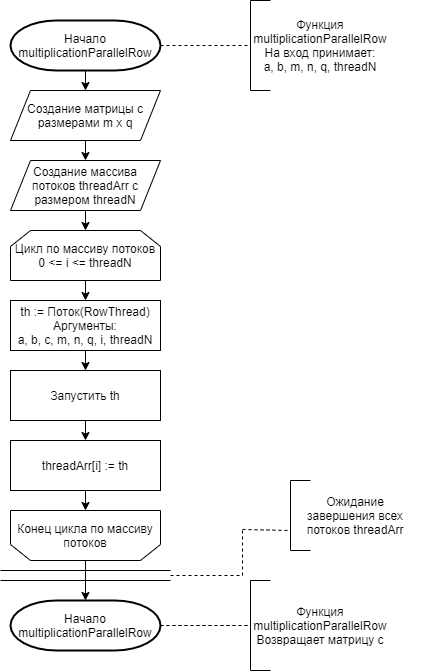

The diagram above was exported from draw.io. Its source (the exported page's mxGraphModel, read from the mxfile embedded in the PNG):
<mxGraphModel dx="1038" dy="11729" grid="1" gridSize="10" guides="1" tooltips="1" connect="1" arrows="1" fold="1" page="1" pageScale="1" pageWidth="1827" pageHeight="11169" background="#ffffff" math="0" shadow="0">
  <root>
    <mxCell id="0" />
    <mxCell id="1" parent="0" />
    <mxCell id="mzTDEa_XzC-Mk_3e8MP_-44" value="Начало multiplicationParallelRow" style="strokeWidth=2;html=1;shape=mxgraph.flowchart.terminator;whiteSpace=wrap;" parent="1" vertex="1">
      <mxGeometry x="640" y="-1990" width="150" height="50" as="geometry" />
    </mxCell>
    <mxCell id="mzTDEa_XzC-Mk_3e8MP_-45" value="" style="endArrow=none;dashed=1;html=1;exitX=1;exitY=0.5;exitDx=0;exitDy=0;exitPerimeter=0;" parent="1" edge="1">
      <mxGeometry width="50" height="50" relative="1" as="geometry">
        <mxPoint x="790" y="-1965" as="sourcePoint" />
        <mxPoint x="880" y="-1965" as="targetPoint" />
      </mxGeometry>
    </mxCell>
    <mxCell id="mzTDEa_XzC-Mk_3e8MP_-46" value="" style="endArrow=none;html=1;" parent="1" edge="1">
      <mxGeometry width="50" height="50" relative="1" as="geometry">
        <mxPoint x="880" y="-1920" as="sourcePoint" />
        <mxPoint x="880" y="-2010" as="targetPoint" />
      </mxGeometry>
    </mxCell>
    <mxCell id="mzTDEa_XzC-Mk_3e8MP_-47" value="" style="endArrow=none;html=1;" parent="1" edge="1">
      <mxGeometry width="50" height="50" relative="1" as="geometry">
        <mxPoint x="880" y="-2010" as="sourcePoint" />
        <mxPoint x="900" y="-2010" as="targetPoint" />
      </mxGeometry>
    </mxCell>
    <mxCell id="mzTDEa_XzC-Mk_3e8MP_-48" value="" style="endArrow=none;html=1;" parent="1" edge="1">
      <mxGeometry width="50" height="50" relative="1" as="geometry">
        <mxPoint x="880" y="-1920" as="sourcePoint" />
        <mxPoint x="900" y="-1920" as="targetPoint" />
      </mxGeometry>
    </mxCell>
    <mxCell id="mzTDEa_XzC-Mk_3e8MP_-49" value="Функция multiplicationParallelRow&lt;br&gt;На вход принимает:&lt;br&gt;a, b, m, n, q, threadN" style="text;html=1;strokeColor=none;fillColor=none;align=center;verticalAlign=middle;whiteSpace=wrap;rounded=0;" parent="1" vertex="1">
      <mxGeometry x="880" y="-2010" width="140" height="90" as="geometry" />
    </mxCell>
    <mxCell id="mzTDEa_XzC-Mk_3e8MP_-50" value="Создание матрицы с размерами m x q" style="shape=parallelogram;perimeter=parallelogramPerimeter;whiteSpace=wrap;html=1;fixedSize=1;fillColor=#ffffff;" parent="1" vertex="1">
      <mxGeometry x="640" y="-1920" width="150" height="50" as="geometry" />
    </mxCell>
    <mxCell id="mzTDEa_XzC-Mk_3e8MP_-51" value="Создание массива потоков threadArr с размером threadN" style="shape=parallelogram;perimeter=parallelogramPerimeter;whiteSpace=wrap;html=1;fixedSize=1;fillColor=#ffffff;" parent="1" vertex="1">
      <mxGeometry x="640" y="-1850" width="150" height="50" as="geometry" />
    </mxCell>
    <mxCell id="mzTDEa_XzC-Mk_3e8MP_-52" value="Цикл по массиву потоков&lt;br&gt;0 &amp;lt;= i &amp;lt;= threadN" style="shape=loopLimit;whiteSpace=wrap;html=1;fillColor=#ffffff;" parent="1" vertex="1">
      <mxGeometry x="640" y="-1780" width="150" height="50" as="geometry" />
    </mxCell>
    <mxCell id="mzTDEa_XzC-Mk_3e8MP_-53" value="th := Поток(RowThread)&lt;br&gt;Аргументы:&lt;br&gt;a, b, c, m, n, q, i, threadN" style="rounded=0;whiteSpace=wrap;html=1;fillColor=#ffffff;" parent="1" vertex="1">
      <mxGeometry x="640" y="-1710" width="150" height="50" as="geometry" />
    </mxCell>
    <mxCell id="mzTDEa_XzC-Mk_3e8MP_-54" value="Запустить th" style="rounded=0;whiteSpace=wrap;html=1;fillColor=#ffffff;" parent="1" vertex="1">
      <mxGeometry x="640" y="-1640" width="150" height="50" as="geometry" />
    </mxCell>
    <mxCell id="mzTDEa_XzC-Mk_3e8MP_-55" value="" style="endArrow=classic;html=1;exitX=0.5;exitY=1;exitDx=0;exitDy=0;exitPerimeter=0;entryX=0.5;entryY=0;entryDx=0;entryDy=0;" parent="1" source="mzTDEa_XzC-Mk_3e8MP_-44" target="mzTDEa_XzC-Mk_3e8MP_-50" edge="1">
      <mxGeometry width="50" height="50" relative="1" as="geometry">
        <mxPoint x="910" y="-1650" as="sourcePoint" />
        <mxPoint x="960" y="-1700" as="targetPoint" />
      </mxGeometry>
    </mxCell>
    <mxCell id="mzTDEa_XzC-Mk_3e8MP_-56" value="" style="endArrow=classic;html=1;exitX=0.5;exitY=1;exitDx=0;exitDy=0;entryX=0.5;entryY=0;entryDx=0;entryDy=0;" parent="1" source="mzTDEa_XzC-Mk_3e8MP_-50" target="mzTDEa_XzC-Mk_3e8MP_-51" edge="1">
      <mxGeometry width="50" height="50" relative="1" as="geometry">
        <mxPoint x="990" y="-1700" as="sourcePoint" />
        <mxPoint x="1040" y="-1750" as="targetPoint" />
      </mxGeometry>
    </mxCell>
    <mxCell id="mzTDEa_XzC-Mk_3e8MP_-57" value="" style="endArrow=classic;html=1;exitX=0.5;exitY=1;exitDx=0;exitDy=0;entryX=0.5;entryY=0;entryDx=0;entryDy=0;" parent="1" source="mzTDEa_XzC-Mk_3e8MP_-51" target="mzTDEa_XzC-Mk_3e8MP_-52" edge="1">
      <mxGeometry width="50" height="50" relative="1" as="geometry">
        <mxPoint x="950" y="-1630" as="sourcePoint" />
        <mxPoint x="740" y="-1790" as="targetPoint" />
      </mxGeometry>
    </mxCell>
    <mxCell id="mzTDEa_XzC-Mk_3e8MP_-58" value="" style="endArrow=classic;html=1;exitX=0.5;exitY=1;exitDx=0;exitDy=0;entryX=0.5;entryY=0;entryDx=0;entryDy=0;" parent="1" source="mzTDEa_XzC-Mk_3e8MP_-52" target="mzTDEa_XzC-Mk_3e8MP_-53" edge="1">
      <mxGeometry width="50" height="50" relative="1" as="geometry">
        <mxPoint x="1010" y="-1650" as="sourcePoint" />
        <mxPoint x="1060" y="-1700" as="targetPoint" />
      </mxGeometry>
    </mxCell>
    <mxCell id="mzTDEa_XzC-Mk_3e8MP_-59" value="" style="endArrow=classic;html=1;exitX=0.5;exitY=1;exitDx=0;exitDy=0;entryX=0.5;entryY=0;entryDx=0;entryDy=0;" parent="1" source="mzTDEa_XzC-Mk_3e8MP_-53" target="mzTDEa_XzC-Mk_3e8MP_-54" edge="1">
      <mxGeometry width="50" height="50" relative="1" as="geometry">
        <mxPoint x="880" y="-1550" as="sourcePoint" />
        <mxPoint x="930" y="-1600" as="targetPoint" />
      </mxGeometry>
    </mxCell>
    <mxCell id="mzTDEa_XzC-Mk_3e8MP_-60" value="threadArr[i] := th" style="rounded=0;whiteSpace=wrap;html=1;fillColor=#ffffff;" parent="1" vertex="1">
      <mxGeometry x="640" y="-1570" width="150" height="50" as="geometry" />
    </mxCell>
    <mxCell id="mzTDEa_XzC-Mk_3e8MP_-62" value="" style="shape=loopLimit;whiteSpace=wrap;html=1;fillColor=#ffffff;rotation=-180;" parent="1" vertex="1">
      <mxGeometry x="640" y="-1500" width="150" height="50" as="geometry" />
    </mxCell>
    <mxCell id="mzTDEa_XzC-Mk_3e8MP_-63" value="Конец цикла по массиву потоков" style="text;html=1;strokeColor=none;fillColor=none;align=center;verticalAlign=middle;whiteSpace=wrap;rounded=0;" parent="1" vertex="1">
      <mxGeometry x="640" y="-1500" width="150" height="50" as="geometry" />
    </mxCell>
    <mxCell id="mzTDEa_XzC-Mk_3e8MP_-64" value="Начало multiplicationParallelRow" style="strokeWidth=2;html=1;shape=mxgraph.flowchart.terminator;whiteSpace=wrap;" parent="1" vertex="1">
      <mxGeometry x="640" y="-1410" width="150" height="50" as="geometry" />
    </mxCell>
    <mxCell id="mzTDEa_XzC-Mk_3e8MP_-65" value="" style="endArrow=classic;html=1;exitX=0.5;exitY=1;exitDx=0;exitDy=0;entryX=0.5;entryY=0;entryDx=0;entryDy=0;" parent="1" source="mzTDEa_XzC-Mk_3e8MP_-54" target="mzTDEa_XzC-Mk_3e8MP_-60" edge="1">
      <mxGeometry width="50" height="50" relative="1" as="geometry">
        <mxPoint x="870" y="-1350" as="sourcePoint" />
        <mxPoint x="920" y="-1400" as="targetPoint" />
      </mxGeometry>
    </mxCell>
    <mxCell id="mzTDEa_XzC-Mk_3e8MP_-66" value="" style="endArrow=classic;html=1;exitX=0.5;exitY=1;exitDx=0;exitDy=0;entryX=0.5;entryY=0;entryDx=0;entryDy=0;" parent="1" source="mzTDEa_XzC-Mk_3e8MP_-60" target="mzTDEa_XzC-Mk_3e8MP_-63" edge="1">
      <mxGeometry width="50" height="50" relative="1" as="geometry">
        <mxPoint x="900" y="-1280" as="sourcePoint" />
        <mxPoint x="950" y="-1330" as="targetPoint" />
      </mxGeometry>
    </mxCell>
    <mxCell id="mzTDEa_XzC-Mk_3e8MP_-67" value="" style="endArrow=classic;html=1;exitX=0.5;exitY=1;exitDx=0;exitDy=0;entryX=0.5;entryY=0;entryDx=0;entryDy=0;entryPerimeter=0;" parent="1" source="mzTDEa_XzC-Mk_3e8MP_-63" target="mzTDEa_XzC-Mk_3e8MP_-64" edge="1">
      <mxGeometry width="50" height="50" relative="1" as="geometry">
        <mxPoint x="850" y="-1230" as="sourcePoint" />
        <mxPoint x="900" y="-1280" as="targetPoint" />
      </mxGeometry>
    </mxCell>
    <mxCell id="mzTDEa_XzC-Mk_3e8MP_-68" value="" style="endArrow=none;html=1;" parent="1" edge="1">
      <mxGeometry width="50" height="50" relative="1" as="geometry">
        <mxPoint x="630" y="-1440" as="sourcePoint" />
        <mxPoint x="800" y="-1440" as="targetPoint" />
      </mxGeometry>
    </mxCell>
    <mxCell id="mzTDEa_XzC-Mk_3e8MP_-69" value="" style="endArrow=none;html=1;" parent="1" edge="1">
      <mxGeometry width="50" height="50" relative="1" as="geometry">
        <mxPoint x="630" y="-1430" as="sourcePoint" />
        <mxPoint x="800" y="-1430" as="targetPoint" />
      </mxGeometry>
    </mxCell>
    <mxCell id="mzTDEa_XzC-Mk_3e8MP_-70" value="" style="endArrow=none;dashed=1;html=1;exitX=1;exitY=0.5;exitDx=0;exitDy=0;exitPerimeter=0;" parent="1" edge="1">
      <mxGeometry width="50" height="50" relative="1" as="geometry">
        <mxPoint x="800" y="-1435" as="sourcePoint" />
        <mxPoint x="870" y="-1435" as="targetPoint" />
      </mxGeometry>
    </mxCell>
    <mxCell id="mzTDEa_XzC-Mk_3e8MP_-71" value="" style="endArrow=none;dashed=1;html=1;" parent="1" edge="1">
      <mxGeometry width="50" height="50" relative="1" as="geometry">
        <mxPoint x="872" y="-1480" as="sourcePoint" />
        <mxPoint x="872" y="-1434" as="targetPoint" />
      </mxGeometry>
    </mxCell>
    <mxCell id="mzTDEa_XzC-Mk_3e8MP_-73" value="" style="endArrow=none;dashed=1;html=1;" parent="1" edge="1">
      <mxGeometry width="50" height="50" relative="1" as="geometry">
        <mxPoint x="872" y="-1481" as="sourcePoint" />
        <mxPoint x="920" y="-1480" as="targetPoint" />
      </mxGeometry>
    </mxCell>
    <mxCell id="mzTDEa_XzC-Mk_3e8MP_-74" value="" style="endArrow=none;html=1;" parent="1" edge="1">
      <mxGeometry width="50" height="50" relative="1" as="geometry">
        <mxPoint x="920" y="-1460" as="sourcePoint" />
        <mxPoint x="920" y="-1530" as="targetPoint" />
      </mxGeometry>
    </mxCell>
    <mxCell id="mzTDEa_XzC-Mk_3e8MP_-75" value="" style="endArrow=none;html=1;" parent="1" edge="1">
      <mxGeometry width="50" height="50" relative="1" as="geometry">
        <mxPoint x="920" y="-1530" as="sourcePoint" />
        <mxPoint x="940" y="-1530" as="targetPoint" />
      </mxGeometry>
    </mxCell>
    <mxCell id="mzTDEa_XzC-Mk_3e8MP_-76" value="" style="endArrow=none;html=1;" parent="1" edge="1">
      <mxGeometry width="50" height="50" relative="1" as="geometry">
        <mxPoint x="920" y="-1460" as="sourcePoint" />
        <mxPoint x="940" y="-1460" as="targetPoint" />
      </mxGeometry>
    </mxCell>
    <mxCell id="mzTDEa_XzC-Mk_3e8MP_-77" value="Ожидание завершения всех потоков threadArr" style="text;html=1;strokeColor=none;fillColor=none;align=center;verticalAlign=middle;whiteSpace=wrap;rounded=0;" parent="1" vertex="1">
      <mxGeometry x="920" y="-1530" width="130" height="70" as="geometry" />
    </mxCell>
    <mxCell id="mzTDEa_XzC-Mk_3e8MP_-78" value="" style="endArrow=none;dashed=1;html=1;exitX=1;exitY=0.5;exitDx=0;exitDy=0;exitPerimeter=0;" parent="1" source="mzTDEa_XzC-Mk_3e8MP_-64" edge="1">
      <mxGeometry width="50" height="50" relative="1" as="geometry">
        <mxPoint x="870" y="-1320" as="sourcePoint" />
        <mxPoint x="880" y="-1385" as="targetPoint" />
      </mxGeometry>
    </mxCell>
    <mxCell id="mzTDEa_XzC-Mk_3e8MP_-79" value="" style="endArrow=none;html=1;" parent="1" edge="1">
      <mxGeometry width="50" height="50" relative="1" as="geometry">
        <mxPoint x="880" y="-1350" as="sourcePoint" />
        <mxPoint x="880" y="-1410" as="targetPoint" />
      </mxGeometry>
    </mxCell>
    <mxCell id="mzTDEa_XzC-Mk_3e8MP_-80" value="" style="endArrow=none;dashed=1;html=1;exitX=1;exitY=0.5;exitDx=0;exitDy=0;exitPerimeter=0;" parent="1" edge="1">
      <mxGeometry width="50" height="50" relative="1" as="geometry">
        <mxPoint x="790" y="-1385" as="sourcePoint" />
        <mxPoint x="880" y="-1385" as="targetPoint" />
      </mxGeometry>
    </mxCell>
    <mxCell id="mzTDEa_XzC-Mk_3e8MP_-81" value="" style="endArrow=none;html=1;" parent="1" edge="1">
      <mxGeometry width="50" height="50" relative="1" as="geometry">
        <mxPoint x="880" y="-1340" as="sourcePoint" />
        <mxPoint x="880" y="-1430" as="targetPoint" />
      </mxGeometry>
    </mxCell>
    <mxCell id="mzTDEa_XzC-Mk_3e8MP_-82" value="" style="endArrow=none;html=1;" parent="1" edge="1">
      <mxGeometry width="50" height="50" relative="1" as="geometry">
        <mxPoint x="880" y="-1430" as="sourcePoint" />
        <mxPoint x="900" y="-1430" as="targetPoint" />
      </mxGeometry>
    </mxCell>
    <mxCell id="mzTDEa_XzC-Mk_3e8MP_-83" value="" style="endArrow=none;html=1;" parent="1" edge="1">
      <mxGeometry width="50" height="50" relative="1" as="geometry">
        <mxPoint x="880" y="-1340" as="sourcePoint" />
        <mxPoint x="900" y="-1340" as="targetPoint" />
      </mxGeometry>
    </mxCell>
    <mxCell id="mzTDEa_XzC-Mk_3e8MP_-84" value="Функция multiplicationParallelRow&lt;br&gt;Возвращает матрицу c" style="text;html=1;strokeColor=none;fillColor=none;align=center;verticalAlign=middle;whiteSpace=wrap;rounded=0;" parent="1" vertex="1">
      <mxGeometry x="880" y="-1430" width="140" height="90" as="geometry" />
    </mxCell>
  </root>
</mxGraphModel>